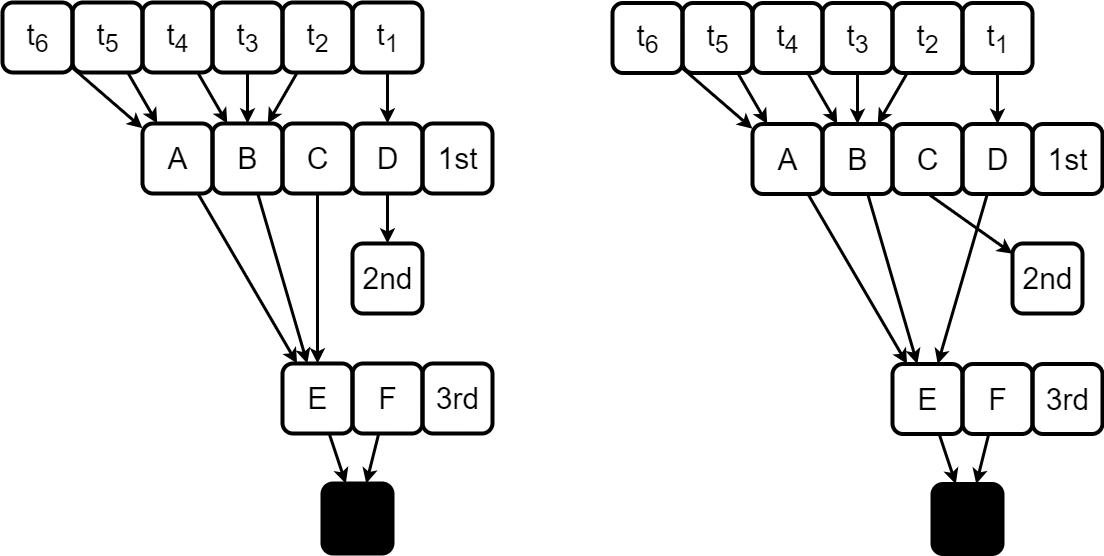

The diagram above was exported from draw.io. Its source (the exported page's mxGraphModel, read from the mxfile embedded in the PNG):
<mxGraphModel dx="1900" dy="618" grid="1" gridSize="10" guides="1" tooltips="1" connect="1" arrows="1" fold="1" page="1" pageScale="1" pageWidth="850" pageHeight="1100" math="0" shadow="0">
  <root>
    <mxCell id="0" />
    <mxCell id="1" parent="0" />
    <mxCell id="N-EjFKVmfLF0iz7wxQVQ-19" value="&lt;div style=&quot;font-size: 30px;&quot;&gt;&lt;span style=&quot;font-size: 30px;&quot;&gt;B&lt;/span&gt;&lt;/div&gt;" style="text;html=1;align=center;verticalAlign=middle;resizable=1;points=[];autosize=1;strokeColor=default;fillColor=none;strokeWidth=4;rounded=1;imageWidth=54;imageHeight=54;fontSize=30;" parent="1" vertex="1">
      <mxGeometry x="160" y="160" width="70" height="70" as="geometry" />
    </mxCell>
    <mxCell id="N-EjFKVmfLF0iz7wxQVQ-24" value="&lt;div style=&quot;font-size: 30px;&quot;&gt;&lt;span style=&quot;font-size: 30px;&quot;&gt;C&lt;/span&gt;&lt;/div&gt;" style="text;html=1;align=center;verticalAlign=middle;resizable=1;points=[];autosize=1;strokeColor=default;fillColor=none;strokeWidth=4;rounded=1;imageWidth=54;imageHeight=54;fontSize=30;" parent="1" vertex="1">
      <mxGeometry x="230" y="160" width="70" height="70" as="geometry" />
    </mxCell>
    <mxCell id="N-EjFKVmfLF0iz7wxQVQ-31" value="A" style="text;html=1;align=center;verticalAlign=middle;resizable=1;points=[];autosize=1;strokeColor=default;fillColor=none;strokeWidth=4;rounded=1;imageWidth=54;imageHeight=54;fontSize=30;" parent="1" vertex="1">
      <mxGeometry x="90" y="160" width="70" height="70" as="geometry" />
    </mxCell>
    <mxCell id="LAQcpx1af8HdffuPp7Ob-1" value="&lt;font style=&quot;font-size: 30px;&quot;&gt;1st&lt;/font&gt;" style="text;html=1;align=center;verticalAlign=middle;resizable=1;points=[];autosize=1;strokeColor=default;fillColor=none;strokeWidth=4;rounded=1;imageWidth=54;imageHeight=54;" parent="1" vertex="1">
      <mxGeometry x="370" y="160" width="70" height="70" as="geometry" />
    </mxCell>
    <mxCell id="LAQcpx1af8HdffuPp7Ob-2" value="&lt;font style=&quot;font-size: 30px;&quot;&gt;2nd&lt;/font&gt;" style="text;html=1;align=center;verticalAlign=middle;resizable=1;points=[];autosize=1;strokeColor=default;fillColor=none;strokeWidth=4;rounded=1;imageWidth=54;imageHeight=54;" parent="1" vertex="1">
      <mxGeometry x="300" y="280" width="70" height="70" as="geometry" />
    </mxCell>
    <mxCell id="LAQcpx1af8HdffuPp7Ob-3" value="&lt;span style=&quot;font-size: 30px;&quot;&gt;t&lt;sub&gt;1&lt;/sub&gt;&lt;/span&gt;" style="text;html=1;align=center;verticalAlign=middle;resizable=1;points=[];autosize=1;strokeColor=default;fillColor=none;strokeWidth=4;rounded=1;imageWidth=54;imageHeight=54;" parent="1" vertex="1">
      <mxGeometry x="300" y="39" width="70" height="70" as="geometry" />
    </mxCell>
    <mxCell id="LAQcpx1af8HdffuPp7Ob-4" value="&lt;span style=&quot;font-size: 30px;&quot;&gt;D&lt;/span&gt;" style="text;html=1;align=center;verticalAlign=middle;resizable=1;points=[];autosize=1;strokeColor=default;fillColor=none;strokeWidth=4;rounded=1;imageWidth=54;imageHeight=54;fontSize=30;" parent="1" vertex="1">
      <mxGeometry x="300" y="160" width="70" height="70" as="geometry" />
    </mxCell>
    <mxCell id="LAQcpx1af8HdffuPp7Ob-5" value="&lt;span style=&quot;font-size: 30px;&quot;&gt;E&lt;/span&gt;" style="text;html=1;align=center;verticalAlign=middle;resizable=1;points=[];autosize=1;strokeColor=default;fillColor=none;strokeWidth=4;rounded=1;imageWidth=54;imageHeight=54;fontSize=30;" parent="1" vertex="1">
      <mxGeometry x="230" y="400" width="70" height="70" as="geometry" />
    </mxCell>
    <mxCell id="Q0SaEmoNTNwmIaZJUjDV-1" value="&lt;font style=&quot;font-size: 30px;&quot;&gt;t&lt;sub&gt;4&lt;/sub&gt;&lt;/font&gt;" style="text;html=1;align=center;verticalAlign=middle;resizable=1;points=[];autosize=1;strokeColor=default;fillColor=none;strokeWidth=4;rounded=1;imageWidth=54;imageHeight=54;" vertex="1" parent="1">
      <mxGeometry x="90" y="39" width="70" height="70" as="geometry" />
    </mxCell>
    <mxCell id="Q0SaEmoNTNwmIaZJUjDV-2" value="&lt;font style=&quot;font-size: 30px;&quot;&gt;t&lt;sub&gt;5&lt;/sub&gt;&lt;/font&gt;" style="text;html=1;align=center;verticalAlign=middle;resizable=1;points=[];autosize=1;strokeColor=default;fillColor=none;strokeWidth=4;rounded=1;imageWidth=54;imageHeight=54;" vertex="1" parent="1">
      <mxGeometry x="20" y="39" width="70" height="70" as="geometry" />
    </mxCell>
    <mxCell id="Q0SaEmoNTNwmIaZJUjDV-3" value="&lt;font style=&quot;font-size: 30px;&quot;&gt;t&lt;sub&gt;6&lt;/sub&gt;&lt;/font&gt;" style="text;html=1;align=center;verticalAlign=middle;resizable=1;points=[];autosize=1;strokeColor=default;fillColor=none;strokeWidth=4;rounded=1;imageWidth=54;imageHeight=54;" vertex="1" parent="1">
      <mxGeometry x="-50" y="39" width="70" height="70" as="geometry" />
    </mxCell>
    <mxCell id="Q0SaEmoNTNwmIaZJUjDV-4" value="&lt;font style=&quot;font-size: 30px;&quot;&gt;t&lt;sub&gt;3&lt;/sub&gt;&lt;/font&gt;" style="text;html=1;align=center;verticalAlign=middle;resizable=1;points=[];autosize=1;strokeColor=default;fillColor=none;strokeWidth=4;rounded=1;imageWidth=54;imageHeight=54;" vertex="1" parent="1">
      <mxGeometry x="160" y="39" width="70" height="70" as="geometry" />
    </mxCell>
    <mxCell id="Q0SaEmoNTNwmIaZJUjDV-5" value="&lt;font style=&quot;font-size: 30px;&quot;&gt;t&lt;sub&gt;2&lt;/sub&gt;&lt;/font&gt;" style="text;html=1;align=center;verticalAlign=middle;resizable=1;points=[];autosize=1;strokeColor=default;fillColor=none;strokeWidth=4;rounded=1;imageWidth=54;imageHeight=54;" vertex="1" parent="1">
      <mxGeometry x="230" y="39" width="70" height="70" as="geometry" />
    </mxCell>
    <mxCell id="Q0SaEmoNTNwmIaZJUjDV-9" value="&lt;font style=&quot;font-size: 30px;&quot;&gt;X&lt;/font&gt;" style="text;html=1;align=center;verticalAlign=middle;resizable=1;points=[];autosize=1;strokeColor=default;fillColor=#000000;strokeWidth=4;rounded=1;imageWidth=54;imageHeight=54;" vertex="1" parent="1">
      <mxGeometry x="270" y="520" width="70" height="70" as="geometry" />
    </mxCell>
    <mxCell id="Q0SaEmoNTNwmIaZJUjDV-11" style="rounded=0;orthogonalLoop=1;jettySize=auto;html=1;strokeWidth=3;fillColor=#f8cecc;strokeColor=#000000;" edge="1" parent="1" source="LAQcpx1af8HdffuPp7Ob-5" target="Q0SaEmoNTNwmIaZJUjDV-9">
      <mxGeometry relative="1" as="geometry">
        <mxPoint x="275" y="380" as="sourcePoint" />
        <mxPoint x="435" y="464" as="targetPoint" />
      </mxGeometry>
    </mxCell>
    <mxCell id="Q0SaEmoNTNwmIaZJUjDV-13" style="rounded=0;orthogonalLoop=1;jettySize=auto;html=1;strokeWidth=3;fillColor=#f8cecc;strokeColor=#000000;" edge="1" parent="1" source="Q0SaEmoNTNwmIaZJUjDV-3" target="N-EjFKVmfLF0iz7wxQVQ-31">
      <mxGeometry relative="1" as="geometry">
        <mxPoint x="119" y="223" as="sourcePoint" />
        <mxPoint x="89" y="162.39113827349126" as="targetPoint" />
      </mxGeometry>
    </mxCell>
    <mxCell id="Q0SaEmoNTNwmIaZJUjDV-14" style="rounded=0;orthogonalLoop=1;jettySize=auto;html=1;strokeWidth=3;fillColor=#f8cecc;strokeColor=#000000;" edge="1" parent="1" source="Q0SaEmoNTNwmIaZJUjDV-5" target="N-EjFKVmfLF0iz7wxQVQ-19">
      <mxGeometry relative="1" as="geometry">
        <mxPoint x="84" y="100" as="sourcePoint" />
        <mxPoint x="228.42148760330565" y="160" as="targetPoint" />
      </mxGeometry>
    </mxCell>
    <mxCell id="Q0SaEmoNTNwmIaZJUjDV-15" style="rounded=0;orthogonalLoop=1;jettySize=auto;html=1;strokeWidth=3;fillColor=#f8cecc;strokeColor=#000000;" edge="1" parent="1" source="Q0SaEmoNTNwmIaZJUjDV-1" target="N-EjFKVmfLF0iz7wxQVQ-19">
      <mxGeometry relative="1" as="geometry">
        <mxPoint x="94" y="110" as="sourcePoint" />
        <mxPoint x="185.21903892249748" y="160" as="targetPoint" />
      </mxGeometry>
    </mxCell>
    <mxCell id="Q0SaEmoNTNwmIaZJUjDV-16" style="rounded=0;orthogonalLoop=1;jettySize=auto;html=1;strokeWidth=3;fillColor=#f8cecc;strokeColor=#000000;" edge="1" parent="1" source="Q0SaEmoNTNwmIaZJUjDV-4" target="N-EjFKVmfLF0iz7wxQVQ-19">
      <mxGeometry relative="1" as="geometry">
        <mxPoint x="104" y="120" as="sourcePoint" />
        <mxPoint x="213.849602397142" y="160" as="targetPoint" />
      </mxGeometry>
    </mxCell>
    <mxCell id="Q0SaEmoNTNwmIaZJUjDV-17" style="rounded=0;orthogonalLoop=1;jettySize=auto;html=1;strokeWidth=3;fillColor=#f8cecc;strokeColor=#000000;" edge="1" parent="1" source="Q0SaEmoNTNwmIaZJUjDV-2" target="N-EjFKVmfLF0iz7wxQVQ-31">
      <mxGeometry relative="1" as="geometry">
        <mxPoint x="114" y="130" as="sourcePoint" />
        <mxPoint x="115.1175642379444" y="160" as="targetPoint" />
      </mxGeometry>
    </mxCell>
    <mxCell id="Q0SaEmoNTNwmIaZJUjDV-18" style="rounded=0;orthogonalLoop=1;jettySize=auto;html=1;strokeWidth=3;fillColor=#f8cecc;strokeColor=#000000;" edge="1" parent="1" source="LAQcpx1af8HdffuPp7Ob-3" target="LAQcpx1af8HdffuPp7Ob-4">
      <mxGeometry relative="1" as="geometry">
        <mxPoint x="424.98" y="90.00999999999999" as="sourcePoint" />
        <mxPoint x="348.1735537190084" y="160" as="targetPoint" />
      </mxGeometry>
    </mxCell>
    <mxCell id="Q0SaEmoNTNwmIaZJUjDV-20" value="&lt;span style=&quot;font-size: 30px;&quot;&gt;F&lt;/span&gt;" style="text;html=1;align=center;verticalAlign=middle;resizable=1;points=[];autosize=1;strokeColor=default;fillColor=none;strokeWidth=4;rounded=1;imageWidth=54;imageHeight=54;fontSize=30;" vertex="1" parent="1">
      <mxGeometry x="300" y="400" width="70" height="70" as="geometry" />
    </mxCell>
    <mxCell id="Q0SaEmoNTNwmIaZJUjDV-21" value="&lt;font style=&quot;font-size: 30px;&quot;&gt;3r&lt;/font&gt;&lt;span style=&quot;font-size: 30px; background-color: initial;&quot;&gt;d&lt;/span&gt;" style="text;html=1;align=center;verticalAlign=middle;resizable=1;points=[];autosize=1;strokeColor=default;fillColor=none;strokeWidth=4;rounded=1;imageWidth=54;imageHeight=54;" vertex="1" parent="1">
      <mxGeometry x="370" y="400" width="70" height="70" as="geometry" />
    </mxCell>
    <mxCell id="Q0SaEmoNTNwmIaZJUjDV-22" style="rounded=0;orthogonalLoop=1;jettySize=auto;html=1;strokeWidth=3;fillColor=#f8cecc;strokeColor=#000000;" edge="1" parent="1" source="N-EjFKVmfLF0iz7wxQVQ-31" target="LAQcpx1af8HdffuPp7Ob-5">
      <mxGeometry relative="1" as="geometry">
        <mxPoint x="-20" y="260" as="sourcePoint" />
        <mxPoint x="90" y="350" as="targetPoint" />
      </mxGeometry>
    </mxCell>
    <mxCell id="Q0SaEmoNTNwmIaZJUjDV-23" style="rounded=0;orthogonalLoop=1;jettySize=auto;html=1;strokeWidth=3;fillColor=#f8cecc;strokeColor=#000000;" edge="1" parent="1" source="N-EjFKVmfLF0iz7wxQVQ-19" target="LAQcpx1af8HdffuPp7Ob-5">
      <mxGeometry relative="1" as="geometry">
        <mxPoint x="-10" y="270" as="sourcePoint" />
        <mxPoint x="100" y="360" as="targetPoint" />
      </mxGeometry>
    </mxCell>
    <mxCell id="Q0SaEmoNTNwmIaZJUjDV-24" style="rounded=0;orthogonalLoop=1;jettySize=auto;html=1;strokeWidth=3;fillColor=#f8cecc;strokeColor=#000000;" edge="1" parent="1" source="N-EjFKVmfLF0iz7wxQVQ-24" target="LAQcpx1af8HdffuPp7Ob-5">
      <mxGeometry relative="1" as="geometry">
        <mxPoint y="280" as="sourcePoint" />
        <mxPoint x="110" y="370" as="targetPoint" />
      </mxGeometry>
    </mxCell>
    <mxCell id="Q0SaEmoNTNwmIaZJUjDV-25" style="rounded=0;orthogonalLoop=1;jettySize=auto;html=1;strokeWidth=3;fillColor=#f8cecc;strokeColor=#000000;" edge="1" parent="1" source="LAQcpx1af8HdffuPp7Ob-4" target="LAQcpx1af8HdffuPp7Ob-2">
      <mxGeometry relative="1" as="geometry">
        <mxPoint x="10" y="290" as="sourcePoint" />
        <mxPoint x="120" y="380" as="targetPoint" />
      </mxGeometry>
    </mxCell>
    <mxCell id="Q0SaEmoNTNwmIaZJUjDV-26" style="rounded=0;orthogonalLoop=1;jettySize=auto;html=1;strokeWidth=3;fillColor=#f8cecc;strokeColor=#000000;" edge="1" parent="1" source="Q0SaEmoNTNwmIaZJUjDV-20" target="Q0SaEmoNTNwmIaZJUjDV-9">
      <mxGeometry relative="1" as="geometry">
        <mxPoint x="278" y="480" as="sourcePoint" />
        <mxPoint x="282" y="530" as="targetPoint" />
      </mxGeometry>
    </mxCell>
    <mxCell id="Q0SaEmoNTNwmIaZJUjDV-27" value="&lt;div style=&quot;font-size: 30px;&quot;&gt;&lt;span style=&quot;font-size: 30px;&quot;&gt;B&lt;/span&gt;&lt;/div&gt;" style="text;html=1;align=center;verticalAlign=middle;resizable=1;points=[];autosize=1;strokeColor=default;fillColor=none;strokeWidth=4;rounded=1;imageWidth=54;imageHeight=54;fontSize=30;" vertex="1" parent="1">
      <mxGeometry x="770" y="160.5" width="70" height="70" as="geometry" />
    </mxCell>
    <mxCell id="Q0SaEmoNTNwmIaZJUjDV-28" value="&lt;div style=&quot;font-size: 30px;&quot;&gt;&lt;span style=&quot;font-size: 30px;&quot;&gt;C&lt;/span&gt;&lt;/div&gt;" style="text;html=1;align=center;verticalAlign=middle;resizable=1;points=[];autosize=1;strokeColor=default;fillColor=none;strokeWidth=4;rounded=1;imageWidth=54;imageHeight=54;fontSize=30;" vertex="1" parent="1">
      <mxGeometry x="840" y="160.5" width="70" height="70" as="geometry" />
    </mxCell>
    <mxCell id="Q0SaEmoNTNwmIaZJUjDV-29" value="A" style="text;html=1;align=center;verticalAlign=middle;resizable=1;points=[];autosize=1;strokeColor=default;fillColor=none;strokeWidth=4;rounded=1;imageWidth=54;imageHeight=54;fontSize=30;" vertex="1" parent="1">
      <mxGeometry x="700" y="160.5" width="70" height="70" as="geometry" />
    </mxCell>
    <mxCell id="Q0SaEmoNTNwmIaZJUjDV-30" value="&lt;font style=&quot;font-size: 30px;&quot;&gt;1st&lt;/font&gt;" style="text;html=1;align=center;verticalAlign=middle;resizable=1;points=[];autosize=1;strokeColor=default;fillColor=none;strokeWidth=4;rounded=1;imageWidth=54;imageHeight=54;" vertex="1" parent="1">
      <mxGeometry x="980" y="160.5" width="70" height="70" as="geometry" />
    </mxCell>
    <mxCell id="Q0SaEmoNTNwmIaZJUjDV-31" value="&lt;font style=&quot;font-size: 30px;&quot;&gt;2nd&lt;/font&gt;" style="text;html=1;align=center;verticalAlign=middle;resizable=1;points=[];autosize=1;strokeColor=default;fillColor=none;strokeWidth=4;rounded=1;imageWidth=54;imageHeight=54;" vertex="1" parent="1">
      <mxGeometry x="960" y="280" width="70" height="70" as="geometry" />
    </mxCell>
    <mxCell id="Q0SaEmoNTNwmIaZJUjDV-32" value="&lt;span style=&quot;font-size: 30px;&quot;&gt;t&lt;sub&gt;1&lt;/sub&gt;&lt;/span&gt;" style="text;html=1;align=center;verticalAlign=middle;resizable=1;points=[];autosize=1;strokeColor=default;fillColor=none;strokeWidth=4;rounded=1;imageWidth=54;imageHeight=54;" vertex="1" parent="1">
      <mxGeometry x="910" y="39.5" width="70" height="70" as="geometry" />
    </mxCell>
    <mxCell id="Q0SaEmoNTNwmIaZJUjDV-33" value="&lt;span style=&quot;font-size: 30px;&quot;&gt;D&lt;/span&gt;" style="text;html=1;align=center;verticalAlign=middle;resizable=1;points=[];autosize=1;strokeColor=default;fillColor=none;strokeWidth=4;rounded=1;imageWidth=54;imageHeight=54;fontSize=30;" vertex="1" parent="1">
      <mxGeometry x="910" y="160.5" width="70" height="70" as="geometry" />
    </mxCell>
    <mxCell id="Q0SaEmoNTNwmIaZJUjDV-34" value="&lt;span style=&quot;font-size: 30px;&quot;&gt;E&lt;/span&gt;" style="text;html=1;align=center;verticalAlign=middle;resizable=1;points=[];autosize=1;strokeColor=default;fillColor=none;strokeWidth=4;rounded=1;imageWidth=54;imageHeight=54;fontSize=30;" vertex="1" parent="1">
      <mxGeometry x="840" y="400.5" width="70" height="70" as="geometry" />
    </mxCell>
    <mxCell id="Q0SaEmoNTNwmIaZJUjDV-35" value="&lt;font style=&quot;font-size: 30px;&quot;&gt;t&lt;sub&gt;4&lt;/sub&gt;&lt;/font&gt;" style="text;html=1;align=center;verticalAlign=middle;resizable=1;points=[];autosize=1;strokeColor=default;fillColor=none;strokeWidth=4;rounded=1;imageWidth=54;imageHeight=54;" vertex="1" parent="1">
      <mxGeometry x="700" y="39.5" width="70" height="70" as="geometry" />
    </mxCell>
    <mxCell id="Q0SaEmoNTNwmIaZJUjDV-36" value="&lt;font style=&quot;font-size: 30px;&quot;&gt;t&lt;sub&gt;5&lt;/sub&gt;&lt;/font&gt;" style="text;html=1;align=center;verticalAlign=middle;resizable=1;points=[];autosize=1;strokeColor=default;fillColor=none;strokeWidth=4;rounded=1;imageWidth=54;imageHeight=54;" vertex="1" parent="1">
      <mxGeometry x="630" y="39.5" width="70" height="70" as="geometry" />
    </mxCell>
    <mxCell id="Q0SaEmoNTNwmIaZJUjDV-37" value="&lt;font style=&quot;font-size: 30px;&quot;&gt;t&lt;sub&gt;6&lt;/sub&gt;&lt;/font&gt;" style="text;html=1;align=center;verticalAlign=middle;resizable=1;points=[];autosize=1;strokeColor=default;fillColor=none;strokeWidth=4;rounded=1;imageWidth=54;imageHeight=54;" vertex="1" parent="1">
      <mxGeometry x="560" y="39.5" width="70" height="70" as="geometry" />
    </mxCell>
    <mxCell id="Q0SaEmoNTNwmIaZJUjDV-38" value="&lt;font style=&quot;font-size: 30px;&quot;&gt;t&lt;sub&gt;3&lt;/sub&gt;&lt;/font&gt;" style="text;html=1;align=center;verticalAlign=middle;resizable=1;points=[];autosize=1;strokeColor=default;fillColor=none;strokeWidth=4;rounded=1;imageWidth=54;imageHeight=54;" vertex="1" parent="1">
      <mxGeometry x="770" y="39.5" width="70" height="70" as="geometry" />
    </mxCell>
    <mxCell id="Q0SaEmoNTNwmIaZJUjDV-39" value="&lt;font style=&quot;font-size: 30px;&quot;&gt;t&lt;sub&gt;2&lt;/sub&gt;&lt;/font&gt;" style="text;html=1;align=center;verticalAlign=middle;resizable=1;points=[];autosize=1;strokeColor=default;fillColor=none;strokeWidth=4;rounded=1;imageWidth=54;imageHeight=54;" vertex="1" parent="1">
      <mxGeometry x="840" y="39.5" width="70" height="70" as="geometry" />
    </mxCell>
    <mxCell id="Q0SaEmoNTNwmIaZJUjDV-40" value="&lt;font style=&quot;font-size: 30px;&quot;&gt;X&lt;/font&gt;" style="text;html=1;align=center;verticalAlign=middle;resizable=1;points=[];autosize=1;strokeColor=default;fillColor=#000000;strokeWidth=4;rounded=1;imageWidth=54;imageHeight=54;" vertex="1" parent="1">
      <mxGeometry x="880" y="520.5" width="70" height="70" as="geometry" />
    </mxCell>
    <mxCell id="Q0SaEmoNTNwmIaZJUjDV-41" style="rounded=0;orthogonalLoop=1;jettySize=auto;html=1;strokeWidth=3;fillColor=#f8cecc;strokeColor=#000000;" edge="1" parent="1" source="Q0SaEmoNTNwmIaZJUjDV-34" target="Q0SaEmoNTNwmIaZJUjDV-40">
      <mxGeometry relative="1" as="geometry">
        <mxPoint x="885" y="380.5" as="sourcePoint" />
        <mxPoint x="1045" y="464.5" as="targetPoint" />
      </mxGeometry>
    </mxCell>
    <mxCell id="Q0SaEmoNTNwmIaZJUjDV-42" style="rounded=0;orthogonalLoop=1;jettySize=auto;html=1;strokeWidth=3;fillColor=#f8cecc;strokeColor=#000000;" edge="1" parent="1" source="Q0SaEmoNTNwmIaZJUjDV-37" target="Q0SaEmoNTNwmIaZJUjDV-29">
      <mxGeometry relative="1" as="geometry">
        <mxPoint x="729" y="223.5" as="sourcePoint" />
        <mxPoint x="699" y="162.89113827349126" as="targetPoint" />
      </mxGeometry>
    </mxCell>
    <mxCell id="Q0SaEmoNTNwmIaZJUjDV-43" style="rounded=0;orthogonalLoop=1;jettySize=auto;html=1;strokeWidth=3;fillColor=#f8cecc;strokeColor=#000000;" edge="1" parent="1" source="Q0SaEmoNTNwmIaZJUjDV-39" target="Q0SaEmoNTNwmIaZJUjDV-27">
      <mxGeometry relative="1" as="geometry">
        <mxPoint x="694" y="100.5" as="sourcePoint" />
        <mxPoint x="838.4214876033056" y="160.5" as="targetPoint" />
      </mxGeometry>
    </mxCell>
    <mxCell id="Q0SaEmoNTNwmIaZJUjDV-44" style="rounded=0;orthogonalLoop=1;jettySize=auto;html=1;strokeWidth=3;fillColor=#f8cecc;strokeColor=#000000;" edge="1" parent="1" source="Q0SaEmoNTNwmIaZJUjDV-35" target="Q0SaEmoNTNwmIaZJUjDV-27">
      <mxGeometry relative="1" as="geometry">
        <mxPoint x="704" y="110.5" as="sourcePoint" />
        <mxPoint x="795.2190389224975" y="160.5" as="targetPoint" />
      </mxGeometry>
    </mxCell>
    <mxCell id="Q0SaEmoNTNwmIaZJUjDV-45" style="rounded=0;orthogonalLoop=1;jettySize=auto;html=1;strokeWidth=3;fillColor=#f8cecc;strokeColor=#000000;" edge="1" parent="1" source="Q0SaEmoNTNwmIaZJUjDV-38" target="Q0SaEmoNTNwmIaZJUjDV-27">
      <mxGeometry relative="1" as="geometry">
        <mxPoint x="714" y="120.5" as="sourcePoint" />
        <mxPoint x="823.849602397142" y="160.5" as="targetPoint" />
      </mxGeometry>
    </mxCell>
    <mxCell id="Q0SaEmoNTNwmIaZJUjDV-46" style="rounded=0;orthogonalLoop=1;jettySize=auto;html=1;strokeWidth=3;fillColor=#f8cecc;strokeColor=#000000;" edge="1" parent="1" source="Q0SaEmoNTNwmIaZJUjDV-36" target="Q0SaEmoNTNwmIaZJUjDV-29">
      <mxGeometry relative="1" as="geometry">
        <mxPoint x="724" y="130.5" as="sourcePoint" />
        <mxPoint x="725.1175642379444" y="160.5" as="targetPoint" />
      </mxGeometry>
    </mxCell>
    <mxCell id="Q0SaEmoNTNwmIaZJUjDV-47" style="rounded=0;orthogonalLoop=1;jettySize=auto;html=1;strokeWidth=3;fillColor=#f8cecc;strokeColor=#000000;" edge="1" parent="1" source="Q0SaEmoNTNwmIaZJUjDV-32" target="Q0SaEmoNTNwmIaZJUjDV-33">
      <mxGeometry relative="1" as="geometry">
        <mxPoint x="1034.98" y="90.50999999999999" as="sourcePoint" />
        <mxPoint x="958.1735537190084" y="160.5" as="targetPoint" />
      </mxGeometry>
    </mxCell>
    <mxCell id="Q0SaEmoNTNwmIaZJUjDV-48" value="&lt;span style=&quot;font-size: 30px;&quot;&gt;F&lt;/span&gt;" style="text;html=1;align=center;verticalAlign=middle;resizable=1;points=[];autosize=1;strokeColor=default;fillColor=none;strokeWidth=4;rounded=1;imageWidth=54;imageHeight=54;fontSize=30;" vertex="1" parent="1">
      <mxGeometry x="910" y="400.5" width="70" height="70" as="geometry" />
    </mxCell>
    <mxCell id="Q0SaEmoNTNwmIaZJUjDV-49" value="&lt;font style=&quot;font-size: 30px;&quot;&gt;3r&lt;/font&gt;&lt;span style=&quot;font-size: 30px; background-color: initial;&quot;&gt;d&lt;/span&gt;" style="text;html=1;align=center;verticalAlign=middle;resizable=1;points=[];autosize=1;strokeColor=default;fillColor=none;strokeWidth=4;rounded=1;imageWidth=54;imageHeight=54;" vertex="1" parent="1">
      <mxGeometry x="980" y="400.5" width="70" height="70" as="geometry" />
    </mxCell>
    <mxCell id="Q0SaEmoNTNwmIaZJUjDV-50" style="rounded=0;orthogonalLoop=1;jettySize=auto;html=1;strokeWidth=3;fillColor=#f8cecc;strokeColor=#000000;" edge="1" parent="1" source="Q0SaEmoNTNwmIaZJUjDV-29" target="Q0SaEmoNTNwmIaZJUjDV-34">
      <mxGeometry relative="1" as="geometry">
        <mxPoint x="590" y="260.5" as="sourcePoint" />
        <mxPoint x="700" y="350.5" as="targetPoint" />
      </mxGeometry>
    </mxCell>
    <mxCell id="Q0SaEmoNTNwmIaZJUjDV-51" style="rounded=0;orthogonalLoop=1;jettySize=auto;html=1;strokeWidth=3;fillColor=#f8cecc;strokeColor=#000000;" edge="1" parent="1" source="Q0SaEmoNTNwmIaZJUjDV-27" target="Q0SaEmoNTNwmIaZJUjDV-34">
      <mxGeometry relative="1" as="geometry">
        <mxPoint x="600" y="270.5" as="sourcePoint" />
        <mxPoint x="710" y="360.5" as="targetPoint" />
      </mxGeometry>
    </mxCell>
    <mxCell id="Q0SaEmoNTNwmIaZJUjDV-52" style="rounded=0;orthogonalLoop=1;jettySize=auto;html=1;strokeWidth=3;fillColor=#f8cecc;strokeColor=#000000;exitX=0.503;exitY=0.993;exitDx=0;exitDy=0;exitPerimeter=0;" edge="1" parent="1" source="Q0SaEmoNTNwmIaZJUjDV-28" target="Q0SaEmoNTNwmIaZJUjDV-31">
      <mxGeometry relative="1" as="geometry">
        <mxPoint x="610" y="280.5" as="sourcePoint" />
        <mxPoint x="720" y="370.5" as="targetPoint" />
      </mxGeometry>
    </mxCell>
    <mxCell id="Q0SaEmoNTNwmIaZJUjDV-53" style="rounded=0;orthogonalLoop=1;jettySize=auto;html=1;strokeWidth=3;fillColor=#f8cecc;strokeColor=#000000;" edge="1" parent="1" source="Q0SaEmoNTNwmIaZJUjDV-33" target="Q0SaEmoNTNwmIaZJUjDV-34">
      <mxGeometry relative="1" as="geometry">
        <mxPoint x="620" y="290.5" as="sourcePoint" />
        <mxPoint x="730" y="380.5" as="targetPoint" />
      </mxGeometry>
    </mxCell>
    <mxCell id="Q0SaEmoNTNwmIaZJUjDV-54" style="rounded=0;orthogonalLoop=1;jettySize=auto;html=1;strokeWidth=3;fillColor=#f8cecc;strokeColor=#000000;" edge="1" parent="1" source="Q0SaEmoNTNwmIaZJUjDV-48" target="Q0SaEmoNTNwmIaZJUjDV-40">
      <mxGeometry relative="1" as="geometry">
        <mxPoint x="888" y="480.5" as="sourcePoint" />
        <mxPoint x="892" y="530.5" as="targetPoint" />
      </mxGeometry>
    </mxCell>
  </root>
</mxGraphModel>